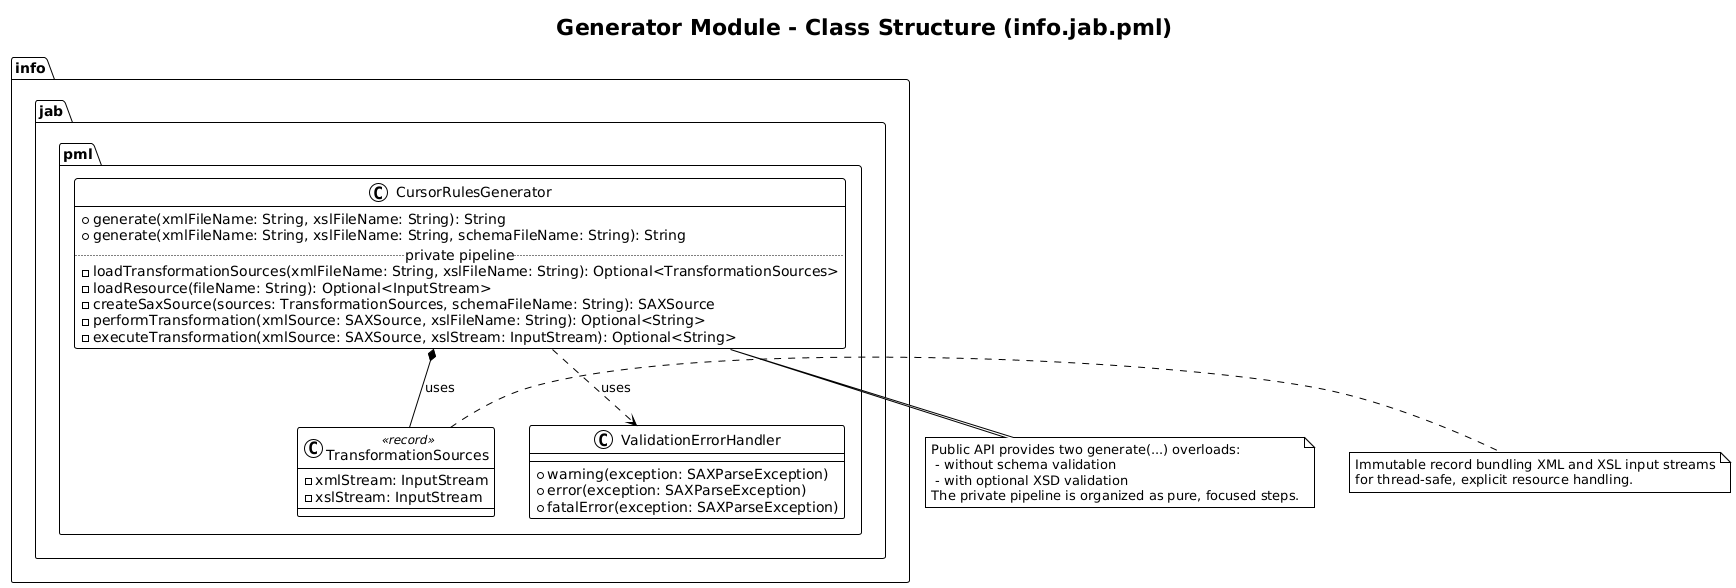

The diagram above was rendered by PlantUML. Its source (embedded in the PNG):
@startuml
!theme plain
title "Generator Module - Class Structure (info.jab.pml)"

package "info.jab.pml" {
  class CursorRulesGenerator {
    + generate(xmlFileName: String, xslFileName: String): String
    + generate(xmlFileName: String, xslFileName: String, schemaFileName: String): String
    ..private pipeline..
    - loadTransformationSources(xmlFileName: String, xslFileName: String): Optional<TransformationSources>
    - loadResource(fileName: String): Optional<InputStream>
    - createSaxSource(sources: TransformationSources, schemaFileName: String): SAXSource
    - performTransformation(xmlSource: SAXSource, xslFileName: String): Optional<String>
    - executeTransformation(xmlSource: SAXSource, xslStream: InputStream): Optional<String>
  }

  class TransformationSources <<record>> {
    - xmlStream: InputStream
    - xslStream: InputStream
  }

  class ValidationErrorHandler {
    + warning(exception: SAXParseException)
    + error(exception: SAXParseException)
    + fatalError(exception: SAXParseException)
  }
}

CursorRulesGenerator *-- TransformationSources : uses
CursorRulesGenerator ..> ValidationErrorHandler : uses

note right of TransformationSources
Immutable record bundling XML and XSL input streams
for thread-safe, explicit resource handling.
end note

note bottom of CursorRulesGenerator
Public API provides two generate(...) overloads:
 - without schema validation
 - with optional XSD validation
The private pipeline is organized as pure, focused steps.
end note
@enduml